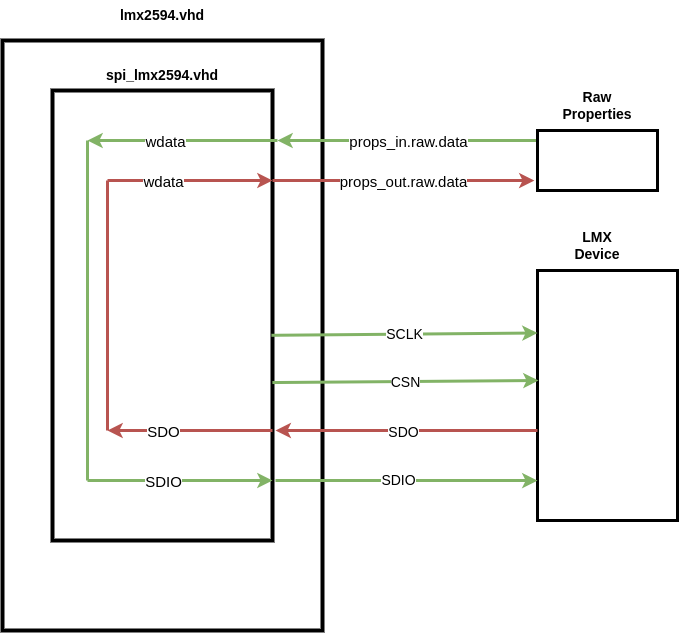

The diagram above was exported from draw.io. Its source (the exported page's mxGraphModel, read from the mxfile embedded in the PNG):
<mxGraphModel dx="1114" dy="1027" grid="1" gridSize="10" guides="1" tooltips="1" connect="1" arrows="1" fold="1" page="1" pageScale="1" pageWidth="850" pageHeight="1100" math="0" shadow="0">
  <root>
    <mxCell id="0" />
    <mxCell id="1" parent="0" />
    <mxCell id="SslYvA6N6cpXh-DqiRGv-5" value="" style="rounded=0;whiteSpace=wrap;html=1;strokeWidth=4;" vertex="1" parent="1">
      <mxGeometry x="265" y="180" width="320" height="590" as="geometry" />
    </mxCell>
    <mxCell id="SslYvA6N6cpXh-DqiRGv-3" value="" style="rounded=0;whiteSpace=wrap;html=1;strokeWidth=4;" vertex="1" parent="1">
      <mxGeometry x="315" y="230" width="220" height="450" as="geometry" />
    </mxCell>
    <mxCell id="SslYvA6N6cpXh-DqiRGv-4" value="" style="rounded=0;whiteSpace=wrap;html=1;strokeWidth=3;" vertex="1" parent="1">
      <mxGeometry x="800" y="410" width="140" height="250" as="geometry" />
    </mxCell>
    <mxCell id="SslYvA6N6cpXh-DqiRGv-8" value="lmx2594.vhd" style="text;html=1;strokeColor=none;fillColor=none;align=center;verticalAlign=middle;whiteSpace=wrap;rounded=0;fontStyle=1;fontSize=14;" vertex="1" parent="1">
      <mxGeometry x="395" y="140" width="60" height="30" as="geometry" />
    </mxCell>
    <mxCell id="SslYvA6N6cpXh-DqiRGv-9" value="spi_lmx2594.vhd" style="text;html=1;strokeColor=none;fillColor=none;align=center;verticalAlign=middle;whiteSpace=wrap;rounded=0;fontStyle=1;fontSize=14;" vertex="1" parent="1">
      <mxGeometry x="395" y="200" width="60" height="30" as="geometry" />
    </mxCell>
    <mxCell id="SslYvA6N6cpXh-DqiRGv-12" value="LMX Device" style="text;html=1;strokeColor=none;fillColor=none;align=center;verticalAlign=middle;whiteSpace=wrap;rounded=0;fontSize=14;fontStyle=1" vertex="1" parent="1">
      <mxGeometry x="830" y="370" width="60" height="30" as="geometry" />
    </mxCell>
    <mxCell id="SslYvA6N6cpXh-DqiRGv-19" value="" style="endArrow=classic;html=1;rounded=0;strokeWidth=3;fillColor=#d5e8d4;strokeColor=#82b366;" edge="1" parent="1">
      <mxGeometry relative="1" as="geometry">
        <mxPoint x="800" y="280" as="sourcePoint" />
        <mxPoint x="540" y="280" as="targetPoint" />
        <Array as="points">
          <mxPoint x="640" y="280" />
        </Array>
      </mxGeometry>
    </mxCell>
    <mxCell id="SslYvA6N6cpXh-DqiRGv-20" value="&lt;font style=&quot;font-size: 15px;&quot;&gt;props_in.raw.data&lt;/font&gt;" style="edgeLabel;resizable=0;html=1;align=center;verticalAlign=middle;" connectable="0" vertex="1" parent="SslYvA6N6cpXh-DqiRGv-19">
      <mxGeometry relative="1" as="geometry" />
    </mxCell>
    <mxCell id="SslYvA6N6cpXh-DqiRGv-22" value="" style="endArrow=none;html=1;rounded=0;strokeWidth=3;entryX=1.014;entryY=0.161;entryDx=0;entryDy=0;entryPerimeter=0;startArrow=classic;startFill=1;endFill=0;fillColor=#f8cecc;strokeColor=#b85450;" edge="1" parent="1">
      <mxGeometry relative="1" as="geometry">
        <mxPoint x="796.92" y="320.09" as="sourcePoint" />
        <mxPoint x="534.9999999999999" y="320.00000000000006" as="targetPoint" />
        <Array as="points">
          <mxPoint x="636.92" y="320.09" />
        </Array>
      </mxGeometry>
    </mxCell>
    <mxCell id="SslYvA6N6cpXh-DqiRGv-23" value="&lt;font style=&quot;font-size: 15px;&quot;&gt;props_out.raw.data&lt;/font&gt;" style="edgeLabel;resizable=0;html=1;align=center;verticalAlign=middle;" connectable="0" vertex="1" parent="SslYvA6N6cpXh-DqiRGv-22">
      <mxGeometry relative="1" as="geometry" />
    </mxCell>
    <mxCell id="SslYvA6N6cpXh-DqiRGv-24" value="" style="endArrow=none;html=1;rounded=0;strokeWidth=3;fontSize=15;endFill=0;startArrow=classic;startFill=1;fillColor=#d5e8d4;strokeColor=#82b366;" edge="1" parent="1">
      <mxGeometry relative="1" as="geometry">
        <mxPoint x="350" y="280" as="sourcePoint" />
        <mxPoint x="540" y="280" as="targetPoint" />
        <Array as="points">
          <mxPoint x="395" y="280" />
        </Array>
      </mxGeometry>
    </mxCell>
    <mxCell id="SslYvA6N6cpXh-DqiRGv-25" value="wdata" style="edgeLabel;resizable=0;html=1;align=center;verticalAlign=middle;fontSize=15;" connectable="0" vertex="1" parent="SslYvA6N6cpXh-DqiRGv-24">
      <mxGeometry relative="1" as="geometry">
        <mxPoint x="-18" as="offset" />
      </mxGeometry>
    </mxCell>
    <mxCell id="SslYvA6N6cpXh-DqiRGv-26" value="" style="endArrow=classic;html=1;rounded=0;strokeWidth=3;fontSize=15;endFill=1;startArrow=none;startFill=0;fillColor=#f8cecc;strokeColor=#b85450;" edge="1" parent="1">
      <mxGeometry relative="1" as="geometry">
        <mxPoint x="370" y="320" as="sourcePoint" />
        <mxPoint x="535" y="320" as="targetPoint" />
        <Array as="points">
          <mxPoint x="390" y="320" />
        </Array>
      </mxGeometry>
    </mxCell>
    <mxCell id="SslYvA6N6cpXh-DqiRGv-27" value="wdata" style="edgeLabel;resizable=0;html=1;align=center;verticalAlign=middle;fontSize=15;" connectable="0" vertex="1" parent="SslYvA6N6cpXh-DqiRGv-26">
      <mxGeometry relative="1" as="geometry">
        <mxPoint x="-28" as="offset" />
      </mxGeometry>
    </mxCell>
    <mxCell id="SslYvA6N6cpXh-DqiRGv-31" value="" style="endArrow=classic;html=1;rounded=0;strokeWidth=3;fontSize=15;endFill=1;startArrow=none;startFill=0;fillColor=#d5e8d4;strokeColor=#82b366;" edge="1" parent="1">
      <mxGeometry relative="1" as="geometry">
        <mxPoint x="350" y="620" as="sourcePoint" />
        <mxPoint x="535" y="620" as="targetPoint" />
        <Array as="points">
          <mxPoint x="390" y="620" />
        </Array>
      </mxGeometry>
    </mxCell>
    <mxCell id="SslYvA6N6cpXh-DqiRGv-32" value="SDIO" style="edgeLabel;resizable=0;html=1;align=center;verticalAlign=middle;fontSize=15;" connectable="0" vertex="1" parent="SslYvA6N6cpXh-DqiRGv-31">
      <mxGeometry relative="1" as="geometry">
        <mxPoint x="-18" as="offset" />
      </mxGeometry>
    </mxCell>
    <mxCell id="SslYvA6N6cpXh-DqiRGv-33" value="" style="endArrow=none;html=1;rounded=0;strokeWidth=3;fontSize=15;startArrow=none;startFill=0;endFill=0;fillColor=#d5e8d4;strokeColor=#82b366;" edge="1" parent="1">
      <mxGeometry width="50" height="50" relative="1" as="geometry">
        <mxPoint x="350" y="620" as="sourcePoint" />
        <mxPoint x="350" y="280" as="targetPoint" />
      </mxGeometry>
    </mxCell>
    <mxCell id="SslYvA6N6cpXh-DqiRGv-34" value="" style="endArrow=none;html=1;rounded=0;strokeWidth=3;fontSize=15;endFill=0;startArrow=classic;startFill=1;fillColor=#f8cecc;strokeColor=#b85450;" edge="1" parent="1">
      <mxGeometry relative="1" as="geometry">
        <mxPoint x="370" y="570" as="sourcePoint" />
        <mxPoint x="535" y="570" as="targetPoint" />
        <Array as="points">
          <mxPoint x="390" y="570" />
        </Array>
      </mxGeometry>
    </mxCell>
    <mxCell id="SslYvA6N6cpXh-DqiRGv-35" value="SDO" style="edgeLabel;resizable=0;html=1;align=center;verticalAlign=middle;fontSize=15;" connectable="0" vertex="1" parent="SslYvA6N6cpXh-DqiRGv-34">
      <mxGeometry relative="1" as="geometry">
        <mxPoint x="-28" as="offset" />
      </mxGeometry>
    </mxCell>
    <mxCell id="SslYvA6N6cpXh-DqiRGv-36" value="" style="endArrow=none;html=1;rounded=0;strokeWidth=3;fontSize=15;startArrow=none;startFill=0;endFill=0;fillColor=#f8cecc;strokeColor=#b85450;" edge="1" parent="1">
      <mxGeometry width="50" height="50" relative="1" as="geometry">
        <mxPoint x="370" y="570" as="sourcePoint" />
        <mxPoint x="370" y="320" as="targetPoint" />
      </mxGeometry>
    </mxCell>
    <mxCell id="SslYvA6N6cpXh-DqiRGv-37" value="" style="endArrow=classic;html=1;rounded=0;strokeWidth=3;entryX=1.014;entryY=0.161;entryDx=0;entryDy=0;entryPerimeter=0;startArrow=none;startFill=0;endFill=1;fillColor=#f8cecc;strokeColor=#b85450;" edge="1" parent="1">
      <mxGeometry relative="1" as="geometry">
        <mxPoint x="800.0000000000001" y="570.0899999999999" as="sourcePoint" />
        <mxPoint x="538.08" y="570" as="targetPoint" />
        <Array as="points">
          <mxPoint x="640" y="570.0899999999999" />
        </Array>
      </mxGeometry>
    </mxCell>
    <mxCell id="SslYvA6N6cpXh-DqiRGv-47" value="SDO" style="edgeLabel;html=1;align=center;verticalAlign=middle;resizable=0;points=[];fontSize=14;" vertex="1" connectable="0" parent="SslYvA6N6cpXh-DqiRGv-37">
      <mxGeometry x="0.0308" y="1" relative="1" as="geometry">
        <mxPoint as="offset" />
      </mxGeometry>
    </mxCell>
    <mxCell id="SslYvA6N6cpXh-DqiRGv-40" value="" style="endArrow=none;html=1;rounded=0;strokeWidth=3;entryX=1.014;entryY=0.161;entryDx=0;entryDy=0;entryPerimeter=0;startArrow=classic;startFill=1;endFill=0;fillColor=#d5e8d4;strokeColor=#82b366;" edge="1" parent="1">
      <mxGeometry relative="1" as="geometry">
        <mxPoint x="800.0000000000001" y="620.0899999999999" as="sourcePoint" />
        <mxPoint x="538.08" y="620" as="targetPoint" />
        <Array as="points">
          <mxPoint x="640" y="620.0899999999999" />
        </Array>
      </mxGeometry>
    </mxCell>
    <mxCell id="SslYvA6N6cpXh-DqiRGv-48" value="SDIO" style="edgeLabel;html=1;align=center;verticalAlign=middle;resizable=0;points=[];fontSize=14;" vertex="1" connectable="0" parent="SslYvA6N6cpXh-DqiRGv-40">
      <mxGeometry x="0.069" y="-1" relative="1" as="geometry">
        <mxPoint as="offset" />
      </mxGeometry>
    </mxCell>
    <mxCell id="SslYvA6N6cpXh-DqiRGv-41" value="" style="rounded=0;whiteSpace=wrap;html=1;strokeWidth=3;fontSize=14;" vertex="1" parent="1">
      <mxGeometry x="800" y="270" width="120" height="60" as="geometry" />
    </mxCell>
    <mxCell id="SslYvA6N6cpXh-DqiRGv-42" value="Raw Properties" style="text;html=1;strokeColor=none;fillColor=none;align=center;verticalAlign=middle;whiteSpace=wrap;rounded=0;fontSize=14;fontStyle=1" vertex="1" parent="1">
      <mxGeometry x="830" y="230" width="60" height="30" as="geometry" />
    </mxCell>
    <mxCell id="SslYvA6N6cpXh-DqiRGv-43" value="" style="endArrow=classic;html=1;rounded=0;strokeWidth=3;fontSize=14;entryX=0;entryY=0.25;entryDx=0;entryDy=0;exitX=0.995;exitY=0.544;exitDx=0;exitDy=0;exitPerimeter=0;fillColor=#d5e8d4;strokeColor=#82b366;" edge="1" parent="1" source="SslYvA6N6cpXh-DqiRGv-3" target="SslYvA6N6cpXh-DqiRGv-4">
      <mxGeometry relative="1" as="geometry">
        <mxPoint x="540" y="473" as="sourcePoint" />
        <mxPoint x="790" y="470" as="targetPoint" />
      </mxGeometry>
    </mxCell>
    <mxCell id="SslYvA6N6cpXh-DqiRGv-44" value="SCLK" style="edgeLabel;resizable=0;html=1;align=center;verticalAlign=middle;strokeWidth=3;fontSize=14;" connectable="0" vertex="1" parent="SslYvA6N6cpXh-DqiRGv-43">
      <mxGeometry relative="1" as="geometry" />
    </mxCell>
    <mxCell id="SslYvA6N6cpXh-DqiRGv-45" value="" style="endArrow=classic;html=1;rounded=0;strokeWidth=3;fontSize=14;entryX=0;entryY=0.25;entryDx=0;entryDy=0;exitX=0.995;exitY=0.649;exitDx=0;exitDy=0;exitPerimeter=0;fillColor=#d5e8d4;strokeColor=#82b366;" edge="1" parent="1">
      <mxGeometry relative="1" as="geometry">
        <mxPoint x="534.9000000000001" y="522.05" as="sourcePoint" />
        <mxPoint x="801" y="520" as="targetPoint" />
      </mxGeometry>
    </mxCell>
    <mxCell id="SslYvA6N6cpXh-DqiRGv-46" value="CSN" style="edgeLabel;resizable=0;html=1;align=center;verticalAlign=middle;strokeWidth=3;fontSize=14;" connectable="0" vertex="1" parent="SslYvA6N6cpXh-DqiRGv-45">
      <mxGeometry relative="1" as="geometry">
        <mxPoint as="offset" />
      </mxGeometry>
    </mxCell>
  </root>
</mxGraphModel>